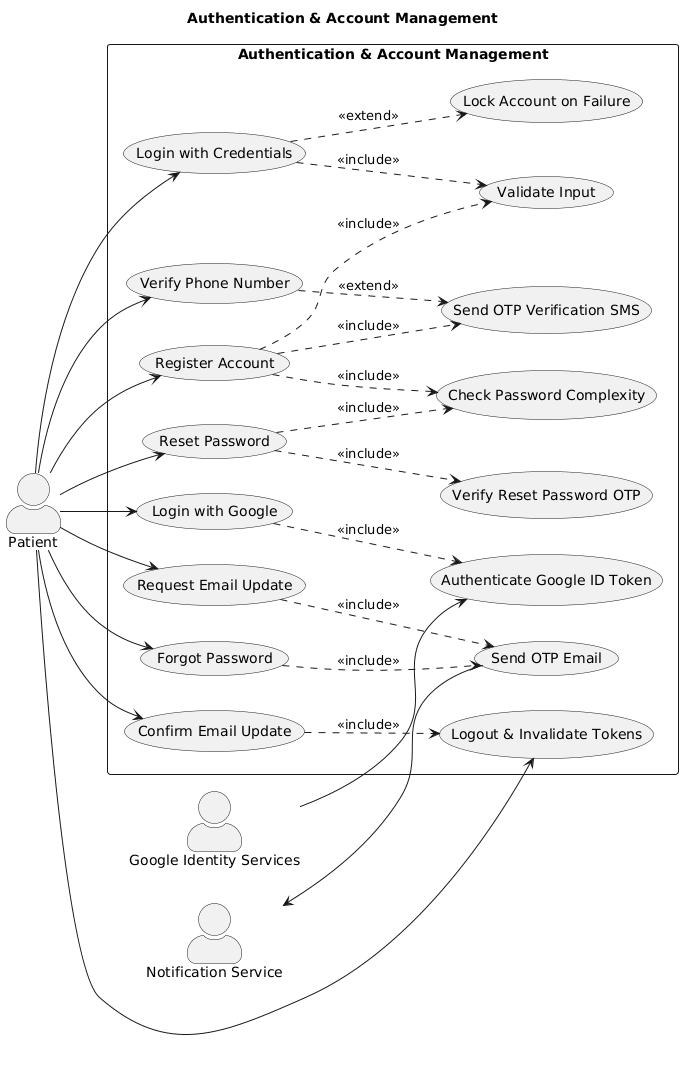

The diagram above was rendered by PlantUML. Its source (embedded in the PNG):
@startuml
title Authentication & Account Management

left to right direction

skinparam packageStyle rectangle
skinparam shadowing false
skinparam ActorStyle awesome

actor Patient
actor "Google Identity Services" as Google
actor "Notification Service" as Notification


rectangle "Authentication & Account Management" {
    usecase "Register Account" as UC_Reg
    usecase "Login with Credentials" as UC_Login
    usecase "Login with Google" as UC_GoogleLogin
    usecase "Verify Phone Number" as UC_VerifyPhone
    usecase "Forgot Password" as UC_ForgotPass
    usecase "Verify Reset Password OTP" as UC_VerifyOTP
    usecase "Reset Password" as UC_ResetPass
    usecase "Request Email Update" as UC_ReqEmail
    usecase "Confirm Email Update" as UC_ConfEmail
    usecase "Logout & Invalidate Tokens" as UC_Logout
    
    usecase "Validate Input" as UC_Val
    usecase "Check Password Complexity" as UC_PassCheck
    usecase "Send OTP Verification SMS" as UC_SendSMS
    usecase "Send OTP Email" as UC_SendEmail
    usecase "Authenticate Google ID Token" as UC_AuthGoogle
    usecase "Lock Account on Failure" as UC_Lock
    
    UC_Reg ..> UC_Val : <<include>>
    UC_Reg ..> UC_PassCheck : <<include>>
    UC_Reg ..> UC_SendSMS : <<include>>
    
    UC_Login ..> UC_Val : <<include>>
    UC_Login ..> UC_Lock : <<extend>>
    
    UC_GoogleLogin ..> UC_AuthGoogle : <<include>>
    
    UC_VerifyPhone ..> UC_SendSMS : <<extend>>
    
    UC_ForgotPass ..> UC_SendEmail : <<include>>
    UC_ResetPass ..> UC_VerifyOTP : <<include>>
    UC_ResetPass ..> UC_PassCheck : <<include>>
    
    UC_ReqEmail ..> UC_SendEmail : <<include>>
    UC_ConfEmail ..> UC_Logout : <<include>>
}

Patient --> UC_Reg
Patient --> UC_Login
Patient --> UC_GoogleLogin
Patient --> UC_VerifyPhone
Patient --> UC_ForgotPass
Patient --> UC_ResetPass
Patient --> UC_ReqEmail
Patient --> UC_ConfEmail
Patient --> UC_Logout

Google --> UC_AuthGoogle

Notification <-- UC_SendEmail
@enduml